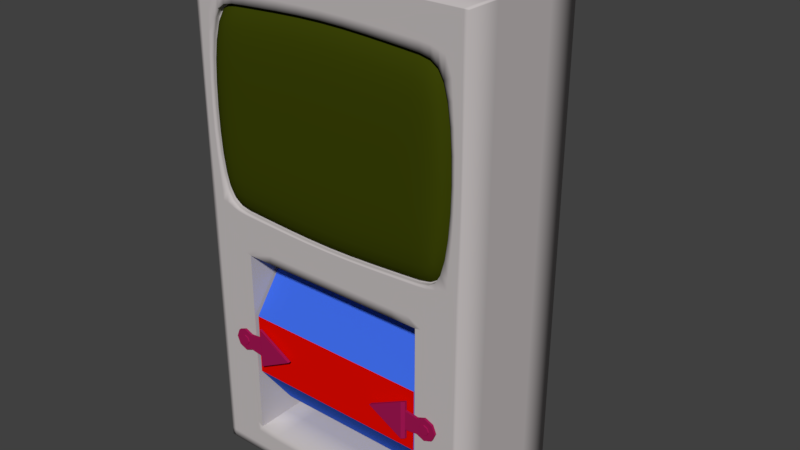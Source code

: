 # Source: Wheel.blend  (saved by Blender 2.79.0; exported with 4.5.12 LTS)
import bpy
from mathutils import Matrix  # noqa: F401  (used for matrix-valued properties, if any)

bpy.ops.wm.read_factory_settings(use_empty=True)
scene = bpy.context.scene
scene.name = 'Scene'

# ---- collections
col_collection_1 = bpy.data.collections.new('Collection 1'); scene.collection.children.link(col_collection_1)
col_collection_7 = bpy.data.collections.new('Collection 7'); scene.collection.children.link(col_collection_7)

# ---- materials (node trees are filled in below, after node groups)
mat_material_001 = bpy.data.materials.new('Material.001')
mat_material_001.alpha_threshold = 0.0
mat_material_001.use_transparent_shadow = False
mat_material_001.diffuse_color = (0.0502, 0.148, 0.8, 1.0)
mat_material_001.roughness = 0.5
mat_material_002 = bpy.data.materials.new('Material.002')
mat_material_002.alpha_threshold = 0.0
mat_material_002.use_transparent_shadow = False
mat_material_002.diffuse_color = (0.8, 0.002761, 0.0, 1.0)
mat_material_002.roughness = 0.5
mat_kasten_secondmaterial = bpy.data.materials.new('Kasten_Secondmaterial')
mat_kasten_secondmaterial.alpha_threshold = 0.0
mat_kasten_secondmaterial.use_transparent_shadow = False
mat_kasten_secondmaterial.diffuse_color = (0.3564, 0.008568, 0.08438, 1.0)
mat_kasten_secondmaterial.roughness = 0.5
mat_kasten_mainmaterial = bpy.data.materials.new('Kasten_MainMaterial')
mat_kasten_mainmaterial.alpha_threshold = 0.0
mat_kasten_mainmaterial.use_transparent_shadow = False
mat_kasten_mainmaterial.diffuse_color = (0.5457, 0.5089, 0.5089, 1.0)
mat_kasten_mainmaterial.roughness = 0.5
mat_kasten_bildschirm = bpy.data.materials.new('Kasten_Bildschirm')
mat_kasten_bildschirm.alpha_threshold = 0.0
mat_kasten_bildschirm.use_transparent_shadow = False
mat_kasten_bildschirm.diffuse_color = (0.04231, 0.05448, 0.002125, 1.0)
mat_kasten_bildschirm.roughness = 0.5
mat_kasten_bildschirm.specular_intensity = 0.0

# ---- material node trees

# ---- world
world_world = bpy.data.worlds.new('World'); scene.world = world_world
world_world.color = (0.05088, 0.05088, 0.05088)
world_world.use_sun_shadow = False
world_world.sun_shadow_jitter_overblur = 0.0
world_world.cycles.sampling_method = 'MANUAL'

# ---- meshes
me_cylinder = bpy.data.meshes.new('Cylinder')
me_cylinder.from_pydata([(0.0, 1.0, -1.0), (0.5878, 0.809, -1.0), (0.9511, 0.309, -1.0), (0.9511, -0.309, -1.0), (0.5878, -0.809, -1.0), (-8.742e-08, -1.0, -1.0), (-0.5878, -0.809, -1.0), (-0.9511, -0.309, -1.0), (-0.9511, 0.309, -1.0), (-0.5878, 0.809, -1.0), (-1.272e-07, 0.3146, -1.0), (0.0, 1.0, 1.0), (0.5878, 0.809, 1.0), (0.9511, 0.309, 1.0), (0.9511, -0.309, 1.0), (0.5878, -0.809, 1.0), (-8.742e-08, -1.0, 1.0), (-0.5878, -0.809, 1.0), (-0.9511, -0.309, 1.0), (-0.9511, 0.309, 1.0), (-0.5878, 0.809, 1.0), (0.1849, 0.2545, -1.0), (0.2992, 0.09722, -1.0), (0.2992, -0.09722, -1.0), (0.1849, -0.2545, -1.0), (-1.547e-07, -0.3146, -1.0), (-0.1849, -0.2545, -1.0), (-0.2992, -0.09722, -1.0), (-0.2992, 0.09722, -1.0), (-0.1849, 0.2545, -1.0), (1.397e-07, 0.3146, 1.0), (0.1849, 0.2545, 1.0), (0.2992, 0.09722, 1.0), (0.2992, -0.09722, 1.0), (0.1849, -0.2545, 1.0), (1.122e-07, -0.3146, 1.0), (-0.1849, -0.2545, 1.0), (-0.2992, -0.09722, 1.0), (-0.2992, 0.09722, 1.0), (-0.1849, 0.2545, 1.0), (-0.1849, 0.2545, -1.102), (-0.2992, 0.09722, -1.102), (-0.2992, -0.09722, -1.102), (-0.1849, -0.2545, -1.102), (-1.606e-07, -0.3146, -1.102), (0.1849, -0.2545, -1.102), (0.2992, -0.09722, -1.102), (0.2992, 0.09722, -1.102), (0.1849, 0.2545, -1.102), (-1.331e-07, 0.3146, -1.102), (1.52e-07, 0.3146, 1.129), (0.1849, 0.2545, 1.129), (0.2992, 0.09722, 1.129), (0.2992, -0.09722, 1.129), (0.1849, -0.2545, 1.129), (1.245e-07, -0.3146, 1.129), (-0.1849, -0.2545, 1.129), (-0.2992, -0.09722, 1.129), (-0.2992, 0.09722, 1.129), (-0.1849, 0.2545, 1.129), (-1.488e-07, 1.057e-07, -1.102), (1.464e-07, -1.07e-07, 1.129)], [], [(31, 30, 50, 51), (21, 22, 47, 48), (41, 40, 60), (38, 37, 57, 58), (25, 26, 43, 44), (48, 47, 60), (37, 36, 56, 57), (40, 49, 60), (2, 3, 23, 22), (8, 7, 18, 19), (7, 6, 17, 18), (6, 5, 16, 17), (5, 4, 15, 16), (4, 3, 14, 15), (3, 2, 13, 14), (2, 1, 12, 13), (1, 0, 11, 12), (36, 35, 55, 56), (0, 9, 20, 11), (9, 8, 19, 20), (15, 14, 33, 34), (3, 4, 24, 23), (16, 15, 34, 35), (4, 5, 25, 24), (17, 16, 35, 36), (5, 6, 26, 25), (18, 17, 36, 37), (6, 7, 27, 26), (19, 18, 37, 38), (12, 11, 30, 31), (7, 8, 28, 27), (20, 19, 38, 39), (0, 1, 21, 10), (13, 12, 31, 32), (8, 9, 29, 28), (11, 20, 39, 30), (1, 2, 22, 21), (14, 13, 32, 33), (9, 0, 10, 29), (27, 28, 41, 42), (23, 24, 45, 46), (45, 44, 60), (49, 48, 60), (44, 43, 60), (43, 42, 60), (22, 23, 46, 47), (47, 46, 60), (29, 10, 49, 40), (28, 29, 40, 41), (39, 38, 58, 59), (24, 25, 44, 45), (32, 31, 51, 52), (30, 39, 59, 50), (10, 21, 48, 49), (33, 32, 52, 53), (34, 33, 53, 54), (26, 27, 42, 43), (35, 34, 54, 55), (46, 45, 60), (42, 41, 60), (54, 53, 61), (51, 50, 61), (58, 57, 61), (55, 54, 61), (52, 51, 61), (59, 58, 61), (56, 55, 61), (53, 52, 61), (50, 59, 61), (57, 56, 61)])
me_cylinder.polygons.foreach_set('material_index', [0, 0, 0, 0, 0, 0, 0, 0, 0, 0, 0, 1, 0, 0, 0, 0, 0, 0, 0, 0, 0, 0, 0, 0, 0, 0, 0, 0, 0, 0, 0, 0, 0, 0, 0, 0, 0, 0, 0, 0, 0, 0, 0, 0, 0, 0, 0, 0, 0, 0, 0, 0, 0, 0, 0, 0, 0, 0, 0, 0, 0, 0, 0, 0, 0, 0, 0, 0, 0, 0])
me_cylinder.materials.append(mat_material_001)
me_cylinder.materials.append(mat_material_002)
me_cylinder.use_remesh_preserve_volume = False
me_cylinder.use_remesh_preserve_attributes = False
me_cylinder.use_mirror_vertex_groups = False
me_cylinder.update()
me_cube_005 = bpy.data.meshes.new('Cube.005')
me_cube_005.from_pydata([(-1.0, -0.02206, 0.0), (0.8571, -0.06247, -1.0), (0.8571, -0.06247, 1.0), (1.0, 0.06247, -1.0), (1.0, 0.06247, 1.0), (-1.0, -0.06247, 0.0), (1.0, 0.06247, 0.0), (0.8571, -0.06247, 0.0), (0.8571, -0.06247, 0.5), (1.0, 0.06247, 0.5), (1.0, 0.06247, -0.5), (0.8571, -0.06247, -0.5), (1.664, 0.06247, 0.4193), (1.664, 0.06247, -0.4193), (2.676, 0.06247, 0.0), (2.502, 0.06247, 0.4193), (2.502, 0.06247, -0.4193), (2.083, 0.06247, -0.593), (2.083, 0.06247, 0.593), (-1.0, 0.0937, 0.0), (1.0, 0.1782, -1.0), (1.0, 0.1782, -0.5), (1.0, 0.1782, 1.0), (1.0, 0.1782, 0.5), (1.0, 0.1782, 0.0), (1.664, 0.1782, 0.4193), (1.49, 0.1782, 7.262e-17), (1.664, 0.1782, -0.4193), (2.502, 0.1782, 0.4193), (2.676, 0.1782, 0.0), (2.502, 0.1782, -0.4193), (2.083, 0.1782, -0.593), (2.083, 0.1782, 0.593), (1.489, 0.06247, 0.0), (1.887, 0.06247, 0.1964), (1.887, 0.06247, -0.1964), (2.361, 0.06247, 0.0), (2.279, 0.06247, 0.1964), (2.279, 0.06247, -0.1964), (2.083, 0.06247, -0.2777), (2.083, 0.06247, 0.2777), (1.805, 0.06247, 0.0), (1.824, 0.01885, 0.0), (2.083, 0.01885, 0.2591), (2.083, 0.01885, -0.2591), (2.266, 0.01885, -0.1832), (2.266, 0.01885, 0.1832), (2.342, 0.01885, 0.0), (1.9, 0.01885, -0.1832), (1.9, 0.01885, 0.1832), (2.083, 0.01885, 0.0)], [], [(3, 0, 19, 20), (6, 9, 8, 7), (7, 8, 2, 5), (0, 3, 1, 5), (4, 0, 5, 2), (1, 11, 7, 5), (10, 6, 7, 11), (16, 30, 29, 14), (18, 15, 28, 32), (3, 10, 11, 1), (9, 4, 2, 8), (10, 21, 27, 13), (0, 4, 22, 19), (12, 18, 32, 25), (4, 9, 23, 22), (15, 14, 29, 28), (19, 22, 23, 24), (19, 24, 21, 20), (24, 26, 27, 21), (24, 23, 25, 26), (13, 27, 31, 17), (17, 31, 30, 16), (10, 3, 20, 21), (9, 12, 25, 23), (6, 33, 12, 9), (6, 10, 13, 33), (18, 12, 34, 40), (13, 17, 39, 35), (12, 33, 41, 34), (16, 14, 36, 38), (15, 18, 40, 37), (33, 13, 35, 41), (17, 16, 38, 39), (14, 15, 37, 36), (46, 43, 50), (42, 48, 50), (38, 36, 47, 45), (40, 34, 49, 43), (43, 49, 50), (49, 42, 50), (36, 37, 46, 47), (35, 39, 44, 48), (41, 35, 48, 42), (37, 40, 43, 46), (39, 38, 45, 44), (34, 41, 42, 49), (47, 46, 50), (48, 44, 50), (44, 45, 50), (45, 47, 50)])
me_cube_005.materials.append(mat_kasten_secondmaterial)
me_cube_005.use_remesh_preserve_volume = False
me_cube_005.use_remesh_preserve_attributes = False
me_cube_005.use_mirror_vertex_groups = False
me_cube_005.update()
me_cube_004 = bpy.data.meshes.new('Cube.004')
me_cube_004.from_pydata([(-1.0, -0.02206, 0.0), (0.8571, -0.06247, -1.0), (0.8571, -0.06247, 1.0), (1.0, 0.06247, -1.0), (1.0, 0.06247, 1.0), (-1.0, -0.06247, 0.0), (1.0, 0.06247, 0.0), (0.8571, -0.06247, 0.0), (0.8571, -0.06247, 0.5), (1.0, 0.06247, 0.5), (1.0, 0.06247, -0.5), (0.8571, -0.06247, -0.5), (1.664, 0.06247, 0.4193), (1.664, 0.06247, -0.4193), (2.676, 0.06247, 0.0), (2.502, 0.06247, 0.4193), (2.502, 0.06247, -0.4193), (2.083, 0.06247, -0.593), (2.083, 0.06247, 0.593), (-1.0, 0.0937, 0.0), (1.0, 0.1782, -1.0), (1.0, 0.1782, -0.5), (1.0, 0.1782, 1.0), (1.0, 0.1782, 0.5), (1.0, 0.1782, 0.0), (1.664, 0.1782, 0.4193), (1.49, 0.1782, 7.262e-17), (1.664, 0.1782, -0.4193), (2.502, 0.1782, 0.4193), (2.676, 0.1782, 0.0), (2.502, 0.1782, -0.4193), (2.083, 0.1782, -0.593), (2.083, 0.1782, 0.593), (1.489, 0.06247, 0.0), (1.887, 0.06247, 0.1964), (1.887, 0.06247, -0.1964), (2.361, 0.06247, 0.0), (2.279, 0.06247, 0.1964), (2.279, 0.06247, -0.1964), (2.083, 0.06247, -0.2777), (2.083, 0.06247, 0.2777), (1.805, 0.06247, 0.0), (1.824, 0.01885, 0.0), (2.083, 0.01885, 0.2591), (2.083, 0.01885, -0.2591), (2.266, 0.01885, -0.1832), (2.266, 0.01885, 0.1832), (2.342, 0.01885, 0.0), (1.9, 0.01885, -0.1832), (1.9, 0.01885, 0.1832), (2.083, 0.01885, 0.0)], [], [(3, 0, 19, 20), (6, 9, 8, 7), (7, 8, 2, 5), (0, 3, 1, 5), (4, 0, 5, 2), (1, 11, 7, 5), (10, 6, 7, 11), (16, 30, 29, 14), (18, 15, 28, 32), (3, 10, 11, 1), (9, 4, 2, 8), (10, 21, 27, 13), (0, 4, 22, 19), (12, 18, 32, 25), (4, 9, 23, 22), (15, 14, 29, 28), (19, 22, 23, 24), (19, 24, 21, 20), (24, 26, 27, 21), (24, 23, 25, 26), (13, 27, 31, 17), (17, 31, 30, 16), (10, 3, 20, 21), (9, 12, 25, 23), (6, 33, 12, 9), (6, 10, 13, 33), (18, 12, 34, 40), (13, 17, 39, 35), (12, 33, 41, 34), (16, 14, 36, 38), (15, 18, 40, 37), (33, 13, 35, 41), (17, 16, 38, 39), (14, 15, 37, 36), (46, 43, 50), (42, 48, 50), (38, 36, 47, 45), (40, 34, 49, 43), (43, 49, 50), (49, 42, 50), (36, 37, 46, 47), (35, 39, 44, 48), (41, 35, 48, 42), (37, 40, 43, 46), (39, 38, 45, 44), (34, 41, 42, 49), (47, 46, 50), (48, 44, 50), (44, 45, 50), (45, 47, 50)])
me_cube_004.materials.append(mat_kasten_secondmaterial)
me_cube_004.use_remesh_preserve_volume = False
me_cube_004.use_remesh_preserve_attributes = False
me_cube_004.use_mirror_vertex_groups = False
me_cube_004.update()
me_cube_001 = bpy.data.meshes.new('Cube.001')
me_cube_001.from_pydata([(-1.601, -0.6758, -1.576), (-1.601, 0.8915, -1.576), (-1.601, -0.6758, -4.107), (-1.601, 0.8915, -4.107), (-1.601, -0.6758, -1.844), (-1.601, 0.8915, -1.844), (-1.601, 0.8915, -3.758), (-1.601, -0.6758, -3.758), (-1.09, -0.6758, -4.107), (-1.09, 0.8915, -1.576), (-1.09, -0.6758, -1.576), (-1.09, 0.8915, -4.107), (-1.601, -0.6758, -1.097), (-1.601, 0.8915, -1.097), (-1.09, 0.8915, -1.097), (-1.09, -0.6758, -1.097), (-1.601, -0.6758, 1.064), (-1.601, 0.8915, 1.064), (-1.09, 0.8915, 1.064), (-1.09, -0.6758, 1.064), (-1.601, -0.6758, 1.516), (-1.601, 0.8915, 1.516), (-1.09, 0.8915, 1.516), (-1.09, -0.6758, 1.516), (-1.601, 0.8915, -1.186), (-1.09, 0.8915, -1.186), (-1.601, -0.6758, -1.186), (-1.09, -0.6758, -1.186), (-1.407, -0.6758, -4.107), (-1.407, -0.6758, -1.576), (-1.407, 0.8915, -1.844), (-1.407, 0.8915, -3.758), (-1.407, 0.8915, -1.576), (-1.407, 0.8915, -4.107), (-1.407, -0.6758, -1.844), (-1.407, -0.6758, -3.758), (-1.407, -0.6758, -1.097), (-1.407, 0.8915, -1.097), (-1.407, -0.6758, 1.064), (-1.407, 0.8915, 1.064), (-1.407, -0.6758, 1.516), (-1.407, 0.8915, 1.516), (-1.407, -0.6758, -1.186), (-1.407, 0.8915, -1.186), (-1.601, -0.6758, -0.01645), (-1.601, 0.8915, -0.01645), (-1.09, 0.8915, -0.01645), (-1.407, 0.8915, -0.01645), (-1.507, -0.6758, -0.01645), (-1.09, -0.5546, -1.097), (-1.09, -0.5546, 1.064), (-1.407, -0.5546, -1.097), (-1.407, -0.5546, 1.064), (-1.507, -0.5546, -0.01645), (-1.036, -0.7494, -1.044), (-1.036, -0.7494, 1.011), (-1.036, -0.7494, -0.01645), (-1.338, -0.7494, -1.044), (-1.338, -0.7494, 1.011), (-1.433, -0.7494, -0.01645), (-1.09, -0.6758, 1.486), (-1.601, -0.6758, 1.486), (-1.601, 0.8915, 1.486), (-1.09, 0.8915, 1.486), (-1.407, -0.6758, 1.486), (-1.407, 0.8915, 1.486), (-1.092, -0.6758, -3.758), (-1.092, 0.8915, -3.758), (-1.091, -0.6758, -1.845), (-1.09, 0.8915, -1.844), (1.601, -0.6758, -1.576), (1.601, 0.8915, -1.576), (0.0, -0.6758, -1.576), (0.0, 0.8915, -1.576), (1.601, -0.6758, -4.107), (1.601, 0.8915, -4.107), (0.0, 0.8915, -4.107), (0.0, -0.6758, -4.107), (1.601, -0.6758, -1.844), (1.601, 0.8915, -1.844), (1.601, 0.8915, -3.758), (1.601, -0.6758, -3.758), (1.09, -0.6758, -4.107), (1.09, 0.8915, -1.576), (1.09, -0.6758, -1.576), (1.09, 0.8915, -4.107), (1.601, -0.6758, -1.097), (1.601, 0.8915, -1.097), (0.0, -0.6758, -1.181), (0.0, 0.8915, -1.097), (1.09, 0.8915, -1.097), (1.09, -0.6758, -1.097), (1.601, -0.6758, 1.064), (1.601, 0.8915, 1.064), (0.0, -0.6758, 1.148), (0.0, 0.8915, 1.064), (1.09, 0.8915, 1.064), (1.09, -0.6758, 1.064), (1.601, -0.6758, 1.516), (1.601, 0.8915, 1.516), (0.0, -0.6758, 1.516), (0.0, 0.8915, 1.516), (1.09, 0.8915, 1.516), (1.09, -0.6758, 1.516), (1.601, 0.8915, -1.186), (1.09, 0.8915, -1.186), (0.0, -0.6758, -1.186), (1.601, -0.6758, -1.186), (1.09, -0.6758, -1.186), (0.0, 0.8915, -1.186), (1.407, -0.6758, -4.107), (1.407, -0.6758, -1.576), (1.407, 0.8915, -1.844), (1.407, 0.8915, -3.758), (1.407, 0.8915, -1.576), (1.407, 0.8915, -4.107), (1.407, -0.6758, -1.844), (1.407, -0.6758, -3.758), (1.407, -0.6758, -1.097), (1.407, 0.8915, -1.097), (1.407, -0.6758, 1.064), (1.407, 0.8915, 1.064), (1.407, -0.6758, 1.516), (1.407, 0.8915, 1.516), (1.407, -0.6758, -1.186), (1.407, 0.8915, -1.186), (1.601, -0.6758, -0.01645), (0.0, 0.8915, -0.01645), (1.601, 0.8915, -0.01645), (1.09, 0.8915, -0.01645), (1.407, 0.8915, -0.01645), (1.507, -0.6758, -0.01645), (0.0, -0.5546, -1.181), (1.09, -0.5546, -1.097), (0.0, -0.5546, 1.148), (1.09, -0.5546, 1.064), (1.407, -0.5546, -1.097), (1.407, -0.5546, 1.064), (1.507, -0.5546, -0.01645), (0.0, -0.7494, -1.124), (1.036, -0.7494, -1.044), (0.0, -0.7494, 1.091), (1.036, -0.7494, 1.011), (1.036, -0.7494, -0.01645), (0.0, -0.7494, -0.01645), (1.338, -0.7494, -1.044), (1.338, -0.7494, 1.011), (1.433, -0.7494, -0.01645), (0.0, -0.6758, 1.491), (1.09, -0.6758, 1.486), (0.0, 0.8915, 1.486), (1.601, -0.6758, 1.486), (1.601, 0.8915, 1.486), (1.09, 0.8915, 1.486), (1.407, -0.6758, 1.486), (1.407, 0.8915, 1.486), (0.0, 0.8915, -3.758), (0.0, -0.6758, -3.758), (1.092, -0.6758, -3.758), (1.092, 0.8915, -3.758), (1.091, -0.6758, -1.845), (1.09, 0.8915, -1.844), (-1.601, -0.6758, -2.29), (-1.601, 0.8915, -2.29), (-1.407, 0.8915, -2.29), (-1.407, -0.6758, -2.29), (-1.091, -0.6758, -2.291), (-1.091, 0.8915, -2.29), (1.601, -0.6758, -2.296), (1.601, 0.8915, -2.296), (1.407, 0.8915, -2.296), (1.407, -0.6758, -2.296), (1.091, -0.6758, -2.296), (1.091, 0.8915, -2.296), (-1.601, 0.8915, -3.024), (-1.407, 0.8915, -3.024), (-1.407, -0.6758, -3.024), (-1.091, -0.6758, -3.024), (-1.601, -0.6758, -3.024), (-1.091, 0.8915, -3.024), (1.601, 0.8915, -3.027), (1.407, 0.8915, -3.027), (1.407, -0.6758, -3.027), (1.091, -0.6758, -3.027), (1.601, -0.6758, -3.027), (1.091, 0.8915, -3.027), (-1.601, -0.6758, -2.939), (-1.601, -0.6758, -2.369), (-1.091, 0.8915, -2.939), (-1.091, 0.8915, -2.369), (-1.601, 0.8915, -2.369), (-1.601, 0.8915, -2.939), (-1.407, 0.8915, -2.369), (-1.407, 0.8915, -2.939), (-1.407, -0.6758, -2.369), (-1.407, -0.6758, -2.939), (-1.091, -0.6758, -2.37), (-1.091, -0.6758, -2.94), (1.601, -0.6758, -2.948), (1.601, -0.6758, -2.38), (1.091, 0.8915, -2.948), (1.091, 0.8915, -2.38), (1.601, 0.8915, -2.38), (1.601, 0.8915, -2.948), (1.407, 0.8915, -2.38), (1.407, 0.8915, -2.948), (1.407, -0.6758, -2.38), (1.407, -0.6758, -2.948), (1.091, -0.6758, -2.381), (1.091, -0.6758, -2.949)], [], [(7, 6, 3, 2), (35, 7, 2, 28), (8, 11, 76, 77), (29, 0, 4, 34), (0, 1, 5, 4), (178, 174, 6, 7), (28, 33, 11, 8), (43, 24, 13, 37), (24, 26, 12, 13), (27, 106, 88, 15), (109, 25, 14, 89), (42, 27, 15, 36), (48, 36, 51, 53), (94, 19, 50, 134), (36, 15, 49, 51), (45, 44, 16, 17), (127, 46, 18, 95), (47, 45, 17, 39), (60, 148, 100, 23), (62, 61, 20, 21), (150, 63, 22, 101), (65, 62, 21, 41), (64, 60, 23, 40), (29, 10, 27, 42), (73, 9, 25, 109), (10, 72, 106, 27), (1, 0, 26, 24), (32, 1, 24, 43), (9, 32, 43, 25), (0, 29, 42, 26), (61, 64, 40, 20), (63, 65, 41, 22), (46, 47, 39, 18), (44, 48, 38, 16), (26, 42, 36, 12), (25, 43, 37, 14), (2, 3, 33, 28), (6, 31, 33, 3), (1, 32, 30, 5), (38, 48, 53, 52), (12, 36, 48, 44), (14, 37, 47, 46), (37, 13, 45, 47), (89, 14, 46, 127), (13, 12, 44, 45), (19, 38, 52, 50), (49, 132, 139, 54), (53, 51, 57, 59), (52, 53, 59, 58), (134, 50, 55, 141), (15, 88, 132, 49), (59, 56, 55, 58), (56, 144, 141, 55), (54, 139, 144, 56), (57, 54, 56, 59), (51, 49, 54, 57), (50, 52, 58, 55), (40, 41, 21, 20), (41, 40, 23, 22), (22, 23, 100, 101), (174, 175, 31, 6), (176, 178, 7, 35), (18, 39, 65, 63), (16, 38, 64, 61), (38, 19, 60, 64), (39, 17, 62, 65), (95, 18, 63, 150), (17, 16, 61, 62), (19, 94, 148, 60), (66, 157, 156, 67), (28, 8, 66, 35), (8, 77, 157, 66), (76, 11, 67, 156), (11, 33, 31, 67), (9, 73, 72, 10), (10, 29, 34, 68), (176, 35, 66, 177), (30, 32, 9, 69), (175, 179, 67, 31), (69, 9, 10, 68), (167, 69, 68, 166), (81, 74, 75, 80), (117, 110, 74, 81), (82, 77, 76, 85), (111, 116, 78, 70), (70, 78, 79, 71), (184, 81, 80, 180), (110, 82, 85, 115), (125, 119, 87, 104), (104, 87, 86, 107), (108, 91, 88, 106), (109, 89, 90, 105), (124, 118, 91, 108), (131, 138, 136, 118), (94, 134, 135, 97), (118, 136, 133, 91), (128, 93, 92, 126), (127, 95, 96, 129), (130, 121, 93, 128), (149, 103, 100, 148), (152, 99, 98, 151), (150, 101, 102, 153), (155, 123, 99, 152), (154, 122, 103, 149), (111, 124, 108, 84), (73, 109, 105, 83), (84, 108, 106, 72), (71, 104, 107, 70), (114, 125, 104, 71), (83, 105, 125, 114), (70, 107, 124, 111), (151, 98, 122, 154), (153, 102, 123, 155), (129, 96, 121, 130), (126, 92, 120, 131), (107, 86, 118, 124), (105, 90, 119, 125), (74, 110, 115, 75), (80, 75, 115, 113), (71, 79, 112, 114), (120, 137, 138, 131), (86, 126, 131, 118), (90, 129, 130, 119), (119, 130, 128, 87), (89, 127, 129, 90), (87, 128, 126, 86), (97, 135, 137, 120), (133, 140, 139, 132), (138, 147, 145, 136), (137, 146, 147, 138), (134, 141, 142, 135), (91, 133, 132, 88), (147, 146, 142, 143), (143, 142, 141, 144), (140, 143, 144, 139), (145, 147, 143, 140), (136, 145, 140, 133), (135, 142, 146, 137), (122, 98, 99, 123), (123, 102, 103, 122), (102, 101, 100, 103), (180, 80, 113, 181), (182, 117, 81, 184), (96, 153, 155, 121), (92, 151, 154, 120), (120, 154, 149, 97), (121, 155, 152, 93), (95, 150, 153, 96), (93, 152, 151, 92), (97, 149, 148, 94), (158, 159, 156, 157), (110, 117, 158, 82), (82, 158, 157, 77), (76, 156, 159, 85), (85, 159, 113, 115), (83, 84, 72, 73), (84, 160, 116, 111), (182, 183, 158, 117), (112, 161, 83, 114), (181, 113, 159, 185), (161, 160, 84, 83), (173, 172, 160, 161), (189, 167, 166, 196), (30, 69, 167, 164), (34, 165, 166, 68), (34, 4, 162, 165), (5, 30, 164, 163), (4, 5, 163, 162), (201, 208, 172, 173), (112, 170, 173, 161), (116, 160, 172, 171), (116, 171, 168, 78), (79, 169, 170, 112), (78, 168, 169, 79), (67, 179, 177, 66), (193, 188, 179, 175), (195, 176, 177, 197), (195, 186, 178, 176), (191, 193, 175, 174), (186, 191, 174, 178), (159, 158, 183, 185), (205, 181, 185, 200), (207, 209, 183, 182), (207, 182, 184, 198), (203, 180, 181, 205), (198, 184, 180, 203), (162, 163, 190, 187), (187, 190, 191, 186), (163, 164, 192, 190), (190, 192, 193, 191), (165, 162, 187, 194), (194, 187, 186, 195), (165, 194, 196, 166), (194, 195, 197, 196), (164, 167, 189, 192), (192, 189, 188, 193), (179, 188, 197, 177), (188, 189, 196, 197), (168, 199, 202, 169), (199, 198, 203, 202), (169, 202, 204, 170), (202, 203, 205, 204), (171, 206, 199, 168), (206, 207, 198, 199), (171, 172, 208, 206), (206, 208, 209, 207), (170, 204, 201, 173), (204, 205, 200, 201), (185, 183, 209, 200), (200, 209, 208, 201)])
me_cube_001.polygons.foreach_set('use_smooth', [1, 1, 1, 1, 1, 1, 1, 1, 1, 1, 1, 1, 1, 1, 1, 1, 1, 1, 1, 1, 1, 1, 1, 1, 1, 1, 1, 1, 1, 1, 1, 1, 1, 1, 1, 1, 1, 1, 1, 1, 1, 1, 1, 1, 1, 1, 1, 1, 1, 1, 1, 1, 1, 1, 1, 1, 1, 1, 1, 1, 1, 1, 1, 1, 1, 1, 1, 1, 1, 1, 1, 1, 1, 1, 1, 0, 0, 0, 0, 0, 0, 1, 1, 1, 1, 1, 1, 1, 1, 1, 1, 1, 1, 1, 1, 1, 1, 1, 1, 1, 1, 1, 1, 1, 1, 1, 1, 1, 1, 1, 1, 1, 1, 1, 1, 1, 1, 1, 1, 1, 1, 1, 1, 1, 1, 1, 1, 1, 1, 1, 1, 1, 1, 1, 1, 1, 1, 1, 1, 1, 1, 1, 1, 1, 1, 1, 1, 1, 1, 1, 1, 1, 1, 1, 1, 1, 0, 0, 0, 0, 0, 0, 0, 0, 0, 1, 1, 1, 0, 0, 0, 1, 1, 1, 0, 0, 0, 1, 1, 1, 0, 0, 0, 1, 1, 1, 1, 1, 1, 1, 1, 1, 0, 0, 0, 0, 0, 0, 1, 1, 1, 1, 1, 1, 0, 0, 0, 0, 0, 0])
me_cube_001.polygons.foreach_set('material_index', [0, 0, 0, 0, 0, 0, 0, 0, 0, 0, 0, 0, 0, 0, 0, 0, 0, 0, 0, 0, 0, 0, 0, 0, 0, 0, 0, 0, 0, 0, 0, 0, 0, 0, 0, 0, 0, 0, 0, 0, 0, 0, 0, 0, 0, 0, 1, 1, 1, 1, 0, 1, 1, 1, 1, 1, 1, 0, 0, 0, 0, 0, 0, 0, 0, 0, 0, 0, 0, 0, 0, 0, 0, 0, 0, 0, 0, 0, 0, 0, 0, 0, 0, 0, 0, 0, 0, 0, 0, 0, 0, 0, 0, 0, 0, 0, 0, 0, 0, 0, 0, 0, 0, 0, 0, 0, 0, 0, 0, 0, 0, 0, 0, 0, 0, 0, 0, 0, 0, 0, 0, 0, 0, 0, 0, 0, 0, 1, 1, 1, 1, 0, 1, 1, 1, 1, 1, 1, 0, 0, 0, 0, 0, 0, 0, 0, 0, 0, 0, 0, 0, 0, 0, 0, 0, 0, 0, 0, 0, 0, 0, 0, 0, 0, 0, 0, 0, 0, 0, 0, 0, 0, 0, 0, 0, 0, 0, 0, 0, 0, 0, 0, 0, 0, 0, 0, 0, 0, 0, 0, 0, 0, 0, 0, 0, 0, 0, 0, 0, 0, 0, 0, 0, 0, 0, 0, 0, 0, 0, 0])
_k = {(2, 3): 1.0, (2, 28): 1.0, (9, 73): 1.0, (0, 1): 1.0, (0, 4): 1.0, (3, 6): 1.0, (1, 5): 1.0, (2, 7): 1.0, (9, 32): 1.0, (10, 72): 1.0, (11, 33): 1.0, (15, 88): 1.0, (13, 24): 1.0, (12, 26): 1.0, (19, 94): 1.0, (12, 44): 1.0, (13, 45): 1.0, (22, 101): 1.0, (20, 40): 1.0, (20, 21): 1.0, (22, 41): 1.0, (23, 100): 1.0, (20, 61): 1.0, (17, 62): 1.0, (1, 24): 1.0, (0, 26): 1.0, (8, 28): 1.0, (1, 32): 1.0, (3, 33): 1.0, (15, 36): 1.0, (19, 38): 1.0, (23, 40): 1.0, (21, 41): 1.0, (38, 48): 1.0, (16, 44): 1.0, (17, 45): 1.0, (36, 48): 1.0, (11, 76): 1.0, (8, 77): 1.0, (4, 162): 1.0, (6, 174): 1.0, (16, 61): 1.0, (21, 62): 1.0, (67, 156): 1.0, (66, 157): 1.0, (66, 67): 1.0, (9, 10): 1.0, (66, 177): 1.0, (10, 68): 1.0, (9, 69): 1.0, (69, 167): 1.0, (74, 75): 1.0, (74, 110): 1.0, (73, 83): 1.0, (70, 71): 1.0, (70, 78): 1.0, (75, 80): 1.0, (71, 79): 1.0, (74, 81): 1.0, (83, 114): 1.0, (72, 84): 1.0, (85, 115): 1.0, (88, 91): 1.0, (87, 104): 1.0, (86, 107): 1.0, (94, 97): 1.0, (86, 126): 1.0, (87, 128): 1.0, (101, 102): 1.0, (98, 122): 1.0, (98, 99): 1.0, (102, 123): 1.0, (100, 103): 1.0, (98, 151): 1.0, (93, 152): 1.0, (71, 104): 1.0, (70, 107): 1.0, (82, 110): 1.0, (71, 114): 1.0, (75, 115): 1.0, (91, 118): 1.0, (97, 120): 1.0, (103, 122): 1.0, (99, 123): 1.0, (120, 131): 1.0, (92, 126): 1.0, (93, 128): 1.0, (118, 131): 1.0, (76, 85): 1.0, (77, 82): 1.0, (78, 168): 1.0, (80, 180): 1.0, (92, 151): 1.0, (99, 152): 1.0, (156, 159): 1.0, (157, 158): 1.0, (158, 159): 1.0, (83, 84): 1.0, (158, 183): 1.0, (84, 160): 1.0, (83, 161): 1.0, (161, 173): 1.0, (162, 187): 1.0, (5, 163): 1.0, (68, 166): 1.0, (167, 189): 1.0, (168, 199): 1.0, (79, 169): 1.0, (160, 172): 1.0, (173, 201): 1.0, (174, 191): 1.0, (177, 197): 1.0, (7, 178): 1.0, (67, 179): 1.0, (180, 203): 1.0, (183, 209): 1.0, (81, 184): 1.0, (159, 185): 1.0, (178, 186): 1.0, (186, 187): 1.0, (179, 188): 1.0, (188, 189): 1.0, (163, 190): 1.0, (190, 191): 1.0, (166, 196): 1.0, (196, 197): 1.0, (184, 198): 1.0, (198, 199): 1.0, (185, 200): 1.0, (200, 201): 1.0, (169, 202): 1.0, (202, 203): 1.0, (172, 208): 1.0, (208, 209): 1.0}
me_cube_001.attributes.new('crease_edge', 'FLOAT', 'EDGE').data.foreach_set('value', [_k.get((min(e.vertices), max(e.vertices)), 0.0) for e in me_cube_001.edges])
me_cube_001.materials.append(mat_kasten_mainmaterial)
me_cube_001.materials.append(mat_kasten_bildschirm)
me_cube_001.materials.append(mat_kasten_secondmaterial)
me_cube_001.use_remesh_preserve_volume = False
me_cube_001.use_remesh_preserve_attributes = False
me_cube_001.use_mirror_vertex_groups = False
me_cube_001.update()

# ---- objects
ob_cylinder = bpy.data.objects.new('Cylinder', me_cylinder)
ob_cube_000 = bpy.data.objects.new('Cube.000', me_cube_005)
ob_cube_002 = bpy.data.objects.new('Cube.002', me_cube_004)
ob_cube_001 = bpy.data.objects.new('Cube.001', me_cube_001)

# ---- transforms, parenting, visibility, modifiers, constraints
ob_cylinder.location = (0.0, 0.5263, -0.1504)
ob_cylinder.rotation_euler = (1.571, 1.26, 1.571)
ob_cylinder.scale = (1.126, 1.126, 1.063)
ob_cylinder.lineart.crease_threshold = 0.0
ob_cube_000.location = (0.7795, -0.6097, -0.1355)
ob_cube_000.rotation_euler = (0.0, 6.283, 0.0)
ob_cube_000.scale = (0.2175, 0.2175, 0.2175)
ob_cube_000.lineart.crease_threshold = 0.0
ob_cube_002.location = (-0.7779, -0.6097, -0.1355)
ob_cube_002.rotation_euler = (-0.0, 3.142, -0.0)
ob_cube_002.scale = (0.2175, 0.2175, 0.2175)
ob_cube_002.lineart.crease_threshold = 0.0
ob_cube_001.location = (0.0, 0.1084, 2.511)
ob_cube_001.lineart.crease_threshold = 0.0
_m = ob_cube_001.modifiers.new('Subsurf', 'SUBSURF')
_m.uv_smooth = 'PRESERVE_CORNERS'
_m.quality = 2
_m.levels = 3
_m.show_only_control_edges = False

# ---- collection membership
col_collection_1.objects.link(ob_cylinder)
col_collection_7.objects.link(ob_cube_000)
col_collection_7.objects.link(ob_cube_002)
col_collection_7.objects.link(ob_cube_001)

# ---- scene / render settings (as saved in the file)
scene.frame_start = 1; scene.frame_end = 250; scene.frame_set(71)
scene.render.engine = 'BLENDER_EEVEE_NEXT'
scene.render.resolution_percentage = 50
scene.render.dither_intensity = 0.0
scene.cycles.use_denoising = False
scene.cycles.samples = 128
scene.cycles.sampling_pattern = 'TABULATED_SOBOL'
scene.cycles.use_adaptive_sampling = False
scene.cycles.use_light_tree = False
scene.cycles.blur_glossy = 0.0
scene.cycles.sample_clamp_indirect = 0.0
scene.view_settings.view_transform = 'Standard'
bpy.context.view_layer.update()

# ---- added for rendering (the .blend has no active camera and no usable light): camera, sun
cam_auto = bpy.data.cameras.new('AutoCamera')
cam_auto.lens = 50.0
cam_auto.sensor_width = 36.0
cam_auto.clip_end = 1000.0
ob_auto_camera = bpy.data.objects.new('AutoCamera', cam_auto)
scene.collection.objects.link(ob_auto_camera)
ob_auto_camera.location = (6.52322, -7.30161, 6.43403)
ob_auto_camera.rotation_euler = (1.09748, -7.21219e-08, 0.694738)
scene.camera = ob_auto_camera
light_auto_sun = bpy.data.lights.new('AutoSun', 'SUN')
light_auto_sun.energy = 3.0
light_auto_sun.angle = 0.0523599
ob_auto_sun = bpy.data.objects.new('AutoSun', light_auto_sun)
scene.collection.objects.link(ob_auto_sun)
ob_auto_sun.rotation_euler = (0.872665, 0.174533, 0.523599)
bpy.context.view_layer.update()
